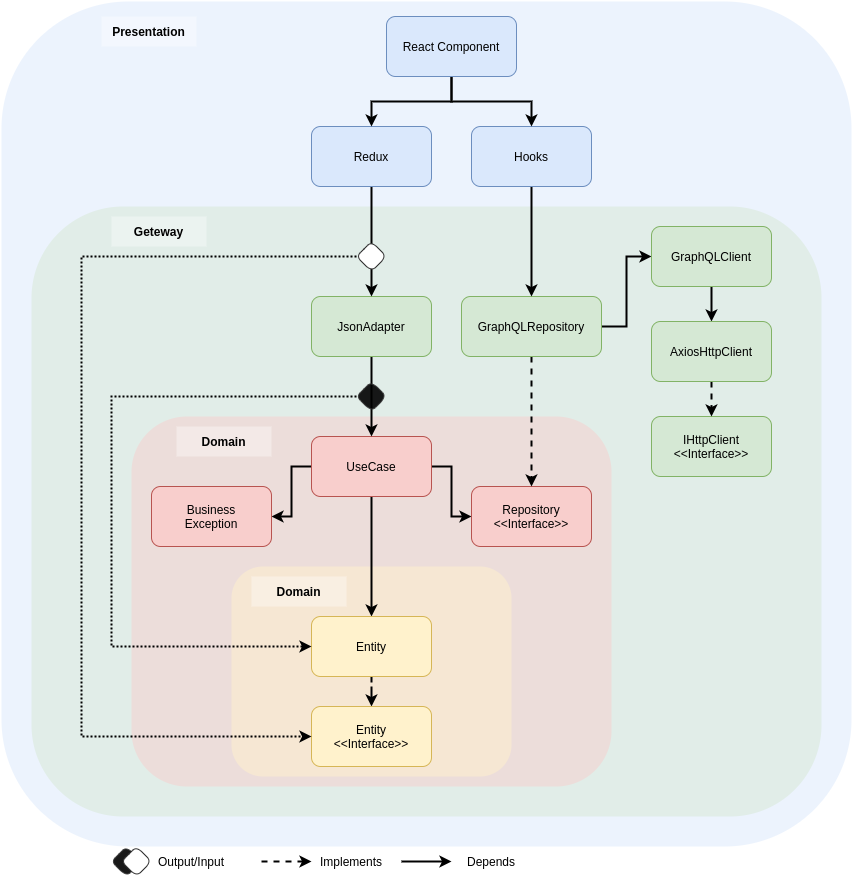

The diagram above was exported from draw.io. Its source (the exported page's mxGraphModel, read from the mxfile embedded in the PNG):
<mxGraphModel dx="2062" dy="735" grid="1" gridSize="10" guides="1" tooltips="1" connect="1" arrows="1" fold="1" page="1" pageScale="1" pageWidth="827" pageHeight="1169" math="0" shadow="0">
  <root>
    <mxCell id="HYFSqdcg2onTiatfwcHF-0" />
    <mxCell id="HYFSqdcg2onTiatfwcHF-1" parent="HYFSqdcg2onTiatfwcHF-0" />
    <mxCell id="CzDRxy71tiuAMXu41jT1-0" value="" style="rounded=1;whiteSpace=wrap;html=1;strokeWidth=3;fillColor=#dae8fc;opacity=50;strokeColor=none;" vertex="1" parent="HYFSqdcg2onTiatfwcHF-1">
      <mxGeometry x="410" y="175" width="850" height="845" as="geometry" />
    </mxCell>
    <mxCell id="-AjseXdLZnPdmsenA0w--0" value="" style="rounded=1;whiteSpace=wrap;html=1;strokeWidth=3;fillColor=#d5e8d4;opacity=50;glass=0;sketch=0;shadow=0;strokeColor=none;" vertex="1" parent="HYFSqdcg2onTiatfwcHF-1">
      <mxGeometry x="440" y="380" width="790" height="610" as="geometry" />
    </mxCell>
    <mxCell id="lMSSWyyu0x4bxu1ucgD5-0" value="" style="rounded=1;whiteSpace=wrap;html=1;strokeWidth=3;fillColor=#f8cecc;opacity=50;strokeColor=none;" vertex="1" parent="HYFSqdcg2onTiatfwcHF-1">
      <mxGeometry x="540" y="590" width="480" height="370" as="geometry" />
    </mxCell>
    <mxCell id="F6jmJJcApdvYsPs8txAO-0" value="" style="rounded=1;whiteSpace=wrap;html=1;strokeWidth=3;fillColor=#fff2cc;opacity=50;strokeColor=none;" vertex="1" parent="HYFSqdcg2onTiatfwcHF-1">
      <mxGeometry x="640" y="740" width="280" height="210" as="geometry" />
    </mxCell>
    <mxCell id="1jvkkti0fZ6i7WHUEjRw-8" style="edgeStyle=orthogonalEdgeStyle;rounded=0;orthogonalLoop=1;jettySize=auto;html=1;exitX=0.5;exitY=1;exitDx=0;exitDy=0;strokeColor=#000000;strokeWidth=2;" edge="1" parent="HYFSqdcg2onTiatfwcHF-1" source="by2dFIw_U8Ef2GxaRt2N-6" target="by2dFIw_U8Ef2GxaRt2N-7">
      <mxGeometry relative="1" as="geometry" />
    </mxCell>
    <mxCell id="1jvkkti0fZ6i7WHUEjRw-9" style="edgeStyle=orthogonalEdgeStyle;rounded=0;orthogonalLoop=1;jettySize=auto;html=1;exitX=1;exitY=0.5;exitDx=0;exitDy=0;entryX=0;entryY=0.5;entryDx=0;entryDy=0;strokeColor=#000000;strokeWidth=2;" edge="1" parent="HYFSqdcg2onTiatfwcHF-1" source="by2dFIw_U8Ef2GxaRt2N-6" target="by2dFIw_U8Ef2GxaRt2N-16">
      <mxGeometry relative="1" as="geometry" />
    </mxCell>
    <mxCell id="1jvkkti0fZ6i7WHUEjRw-10" style="edgeStyle=orthogonalEdgeStyle;rounded=0;orthogonalLoop=1;jettySize=auto;html=1;exitX=0;exitY=0.5;exitDx=0;exitDy=0;strokeColor=#000000;strokeWidth=2;" edge="1" parent="HYFSqdcg2onTiatfwcHF-1" source="by2dFIw_U8Ef2GxaRt2N-6" target="by2dFIw_U8Ef2GxaRt2N-40">
      <mxGeometry relative="1" as="geometry" />
    </mxCell>
    <mxCell id="by2dFIw_U8Ef2GxaRt2N-6" value="UseCase" style="rounded=1;whiteSpace=wrap;html=1;fillColor=#f8cecc;strokeColor=#b85450;" vertex="1" parent="HYFSqdcg2onTiatfwcHF-1">
      <mxGeometry x="720" y="610" width="120" height="60" as="geometry" />
    </mxCell>
    <mxCell id="1jvkkti0fZ6i7WHUEjRw-22" style="edgeStyle=orthogonalEdgeStyle;rounded=0;orthogonalLoop=1;jettySize=auto;html=1;exitX=0.5;exitY=1;exitDx=0;exitDy=0;dashed=1;strokeColor=#000000;strokeWidth=2;" edge="1" parent="HYFSqdcg2onTiatfwcHF-1" source="by2dFIw_U8Ef2GxaRt2N-7" target="1jvkkti0fZ6i7WHUEjRw-21">
      <mxGeometry relative="1" as="geometry" />
    </mxCell>
    <mxCell id="by2dFIw_U8Ef2GxaRt2N-7" value="Entity" style="rounded=1;whiteSpace=wrap;html=1;fillColor=#fff2cc;strokeColor=#d6b656;" vertex="1" parent="HYFSqdcg2onTiatfwcHF-1">
      <mxGeometry x="720" y="790" width="120" height="60" as="geometry" />
    </mxCell>
    <mxCell id="by2dFIw_U8Ef2GxaRt2N-16" value="Repository&lt;br&gt;&amp;lt;&amp;lt;Interface&amp;gt;&amp;gt;" style="rounded=1;whiteSpace=wrap;html=1;fillColor=#f8cecc;strokeColor=#b85450;" vertex="1" parent="HYFSqdcg2onTiatfwcHF-1">
      <mxGeometry x="880" y="660" width="120" height="60" as="geometry" />
    </mxCell>
    <mxCell id="by2dFIw_U8Ef2GxaRt2N-40" value="Business&lt;br&gt;Exception" style="rounded=1;whiteSpace=wrap;html=1;fillColor=#f8cecc;strokeColor=#b85450;" vertex="1" parent="HYFSqdcg2onTiatfwcHF-1">
      <mxGeometry x="560" y="660" width="120" height="60" as="geometry" />
    </mxCell>
    <mxCell id="1jvkkti0fZ6i7WHUEjRw-14" style="edgeStyle=orthogonalEdgeStyle;rounded=0;orthogonalLoop=1;jettySize=auto;html=1;exitX=0.5;exitY=1;exitDx=0;exitDy=0;entryX=0.5;entryY=0;entryDx=0;entryDy=0;dashed=1;strokeColor=#000000;strokeWidth=2;" edge="1" parent="HYFSqdcg2onTiatfwcHF-1" source="1jvkkti0fZ6i7WHUEjRw-2" target="by2dFIw_U8Ef2GxaRt2N-16">
      <mxGeometry relative="1" as="geometry" />
    </mxCell>
    <mxCell id="1jvkkti0fZ6i7WHUEjRw-16" style="edgeStyle=orthogonalEdgeStyle;rounded=0;orthogonalLoop=1;jettySize=auto;html=1;exitX=1;exitY=0.5;exitDx=0;exitDy=0;entryX=0;entryY=0.5;entryDx=0;entryDy=0;strokeColor=#000000;strokeWidth=2;" edge="1" parent="HYFSqdcg2onTiatfwcHF-1" source="1jvkkti0fZ6i7WHUEjRw-2" target="1jvkkti0fZ6i7WHUEjRw-4">
      <mxGeometry relative="1" as="geometry" />
    </mxCell>
    <mxCell id="1jvkkti0fZ6i7WHUEjRw-2" value="GraphQLRepository" style="rounded=1;whiteSpace=wrap;html=1;fillColor=#d5e8d4;strokeColor=#82b366;" vertex="1" parent="HYFSqdcg2onTiatfwcHF-1">
      <mxGeometry x="870" y="470" width="140" height="60" as="geometry" />
    </mxCell>
    <mxCell id="1jvkkti0fZ6i7WHUEjRw-17" style="edgeStyle=orthogonalEdgeStyle;rounded=0;orthogonalLoop=1;jettySize=auto;html=1;exitX=0.5;exitY=1;exitDx=0;exitDy=0;strokeColor=#000000;strokeWidth=2;" edge="1" parent="HYFSqdcg2onTiatfwcHF-1" source="1jvkkti0fZ6i7WHUEjRw-4" target="1jvkkti0fZ6i7WHUEjRw-6">
      <mxGeometry relative="1" as="geometry" />
    </mxCell>
    <mxCell id="1jvkkti0fZ6i7WHUEjRw-4" value="GraphQLClient" style="rounded=1;whiteSpace=wrap;html=1;fillColor=#d5e8d4;strokeColor=#82b366;" vertex="1" parent="HYFSqdcg2onTiatfwcHF-1">
      <mxGeometry x="1060" y="400" width="120" height="60" as="geometry" />
    </mxCell>
    <mxCell id="1jvkkti0fZ6i7WHUEjRw-5" value="IHttpClient&lt;br&gt;&amp;lt;&amp;lt;Interface&amp;gt;&amp;gt;" style="rounded=1;whiteSpace=wrap;html=1;fillColor=#d5e8d4;strokeColor=#82b366;" vertex="1" parent="HYFSqdcg2onTiatfwcHF-1">
      <mxGeometry x="1060" y="590" width="120" height="60" as="geometry" />
    </mxCell>
    <mxCell id="1jvkkti0fZ6i7WHUEjRw-18" style="edgeStyle=orthogonalEdgeStyle;rounded=0;orthogonalLoop=1;jettySize=auto;html=1;exitX=0.5;exitY=1;exitDx=0;exitDy=0;entryX=0.5;entryY=0;entryDx=0;entryDy=0;strokeColor=#000000;strokeWidth=2;dashed=1;" edge="1" parent="HYFSqdcg2onTiatfwcHF-1" source="1jvkkti0fZ6i7WHUEjRw-6" target="1jvkkti0fZ6i7WHUEjRw-5">
      <mxGeometry relative="1" as="geometry" />
    </mxCell>
    <mxCell id="1jvkkti0fZ6i7WHUEjRw-6" value="AxiosHttpClient" style="rounded=1;whiteSpace=wrap;html=1;fillColor=#d5e8d4;strokeColor=#82b366;" vertex="1" parent="HYFSqdcg2onTiatfwcHF-1">
      <mxGeometry x="1060" y="495" width="120" height="60" as="geometry" />
    </mxCell>
    <mxCell id="1jvkkti0fZ6i7WHUEjRw-35" style="edgeStyle=orthogonalEdgeStyle;rounded=0;orthogonalLoop=1;jettySize=auto;html=1;exitX=0.5;exitY=1;exitDx=0;exitDy=0;strokeColor=#000000;strokeWidth=2;" edge="1" parent="HYFSqdcg2onTiatfwcHF-1" source="1jvkkti0fZ6i7WHUEjRw-20" target="by2dFIw_U8Ef2GxaRt2N-6">
      <mxGeometry relative="1" as="geometry" />
    </mxCell>
    <mxCell id="1jvkkti0fZ6i7WHUEjRw-20" value="JsonAdapter" style="rounded=1;whiteSpace=wrap;html=1;fillColor=#d5e8d4;strokeColor=#82b366;" vertex="1" parent="HYFSqdcg2onTiatfwcHF-1">
      <mxGeometry x="720" y="470" width="120" height="60" as="geometry" />
    </mxCell>
    <mxCell id="1jvkkti0fZ6i7WHUEjRw-21" value="Entity&lt;br&gt;&amp;lt;&amp;lt;Interface&amp;gt;&amp;gt;" style="rounded=1;whiteSpace=wrap;html=1;fillColor=#fff2cc;strokeColor=#d6b656;" vertex="1" parent="HYFSqdcg2onTiatfwcHF-1">
      <mxGeometry x="720" y="880" width="120" height="60" as="geometry" />
    </mxCell>
    <mxCell id="1jvkkti0fZ6i7WHUEjRw-34" style="edgeStyle=orthogonalEdgeStyle;rounded=0;orthogonalLoop=1;jettySize=auto;html=1;exitX=0.5;exitY=1;exitDx=0;exitDy=0;strokeColor=#000000;strokeWidth=2;" edge="1" parent="HYFSqdcg2onTiatfwcHF-1" source="1jvkkti0fZ6i7WHUEjRw-27" target="1jvkkti0fZ6i7WHUEjRw-20">
      <mxGeometry relative="1" as="geometry" />
    </mxCell>
    <mxCell id="1jvkkti0fZ6i7WHUEjRw-27" value="Redux" style="rounded=1;whiteSpace=wrap;html=1;fillColor=#dae8fc;strokeColor=#6c8ebf;" vertex="1" parent="HYFSqdcg2onTiatfwcHF-1">
      <mxGeometry x="720" y="300" width="120" height="60" as="geometry" />
    </mxCell>
    <mxCell id="1jvkkti0fZ6i7WHUEjRw-32" style="edgeStyle=orthogonalEdgeStyle;rounded=0;orthogonalLoop=1;jettySize=auto;html=1;exitX=0.5;exitY=1;exitDx=0;exitDy=0;strokeColor=#000000;strokeWidth=2;" edge="1" parent="HYFSqdcg2onTiatfwcHF-1" source="1jvkkti0fZ6i7WHUEjRw-31" target="1jvkkti0fZ6i7WHUEjRw-2">
      <mxGeometry relative="1" as="geometry" />
    </mxCell>
    <mxCell id="1jvkkti0fZ6i7WHUEjRw-31" value="Hooks" style="rounded=1;whiteSpace=wrap;html=1;fillColor=#dae8fc;strokeColor=#6c8ebf;" vertex="1" parent="HYFSqdcg2onTiatfwcHF-1">
      <mxGeometry x="880" y="300" width="120" height="60" as="geometry" />
    </mxCell>
    <mxCell id="1jvkkti0fZ6i7WHUEjRw-37" style="edgeStyle=orthogonalEdgeStyle;rounded=0;orthogonalLoop=1;jettySize=auto;html=1;exitX=0;exitY=0.5;exitDx=0;exitDy=0;entryX=0;entryY=0.5;entryDx=0;entryDy=0;strokeColor=#000000;strokeWidth=2;dashed=1;dashPattern=1 1;" edge="1" parent="HYFSqdcg2onTiatfwcHF-1" source="1jvkkti0fZ6i7WHUEjRw-36" target="by2dFIw_U8Ef2GxaRt2N-7">
      <mxGeometry relative="1" as="geometry">
        <Array as="points">
          <mxPoint x="520" y="570" />
          <mxPoint x="520" y="820" />
        </Array>
      </mxGeometry>
    </mxCell>
    <mxCell id="1jvkkti0fZ6i7WHUEjRw-36" value="" style="rhombus;whiteSpace=wrap;html=1;rounded=1;opacity=90;strokeColor=#333333;fillColor=#000000;" vertex="1" parent="HYFSqdcg2onTiatfwcHF-1">
      <mxGeometry x="765" y="555" width="30" height="30" as="geometry" />
    </mxCell>
    <mxCell id="1jvkkti0fZ6i7WHUEjRw-39" style="edgeStyle=orthogonalEdgeStyle;rounded=0;orthogonalLoop=1;jettySize=auto;html=1;exitX=0;exitY=0.5;exitDx=0;exitDy=0;entryX=0;entryY=0.5;entryDx=0;entryDy=0;strokeColor=#000000;strokeWidth=2;dashed=1;dashPattern=1 1;" edge="1" parent="HYFSqdcg2onTiatfwcHF-1" source="1jvkkti0fZ6i7WHUEjRw-38" target="1jvkkti0fZ6i7WHUEjRw-21">
      <mxGeometry relative="1" as="geometry">
        <Array as="points">
          <mxPoint x="490" y="430" />
          <mxPoint x="490" y="910" />
        </Array>
      </mxGeometry>
    </mxCell>
    <mxCell id="1jvkkti0fZ6i7WHUEjRw-38" value="" style="rhombus;whiteSpace=wrap;html=1;rounded=1;strokeColor=#333333;arcSize=17;fillColor=#FFFFFF;" vertex="1" parent="HYFSqdcg2onTiatfwcHF-1">
      <mxGeometry x="765" y="415" width="30" height="30" as="geometry" />
    </mxCell>
    <mxCell id="1jvkkti0fZ6i7WHUEjRw-43" style="edgeStyle=orthogonalEdgeStyle;rounded=0;orthogonalLoop=1;jettySize=auto;html=1;exitX=0.5;exitY=1;exitDx=0;exitDy=0;entryX=0.5;entryY=0;entryDx=0;entryDy=0;strokeColor=#000000;strokeWidth=2;" edge="1" parent="HYFSqdcg2onTiatfwcHF-1" source="1jvkkti0fZ6i7WHUEjRw-40" target="1jvkkti0fZ6i7WHUEjRw-27">
      <mxGeometry relative="1" as="geometry" />
    </mxCell>
    <mxCell id="1jvkkti0fZ6i7WHUEjRw-46" style="edgeStyle=orthogonalEdgeStyle;rounded=0;orthogonalLoop=1;jettySize=auto;html=1;entryX=0.5;entryY=0;entryDx=0;entryDy=0;strokeColor=#000000;strokeWidth=2;" edge="1" parent="HYFSqdcg2onTiatfwcHF-1" source="1jvkkti0fZ6i7WHUEjRw-40" target="1jvkkti0fZ6i7WHUEjRw-31">
      <mxGeometry relative="1" as="geometry" />
    </mxCell>
    <mxCell id="1jvkkti0fZ6i7WHUEjRw-40" value="React Component" style="rounded=1;whiteSpace=wrap;html=1;fillColor=#dae8fc;strokeColor=#6c8ebf;" vertex="1" parent="HYFSqdcg2onTiatfwcHF-1">
      <mxGeometry x="795" y="190" width="130" height="60" as="geometry" />
    </mxCell>
    <mxCell id="UGEMYXKAa3rG1bBrEqEt-0" value="Presentation" style="text;html=1;align=center;verticalAlign=middle;whiteSpace=wrap;rounded=0;opacity=35;fontStyle=1;fillColor=#ffffff;" vertex="1" parent="HYFSqdcg2onTiatfwcHF-1">
      <mxGeometry x="510" y="190" width="95" height="30" as="geometry" />
    </mxCell>
    <mxCell id="UGEMYXKAa3rG1bBrEqEt-1" value="Geteway" style="text;html=1;align=center;verticalAlign=middle;whiteSpace=wrap;rounded=0;opacity=35;fontStyle=1;fillColor=#ffffff;" vertex="1" parent="HYFSqdcg2onTiatfwcHF-1">
      <mxGeometry x="520" y="390" width="95" height="30" as="geometry" />
    </mxCell>
    <mxCell id="UGEMYXKAa3rG1bBrEqEt-2" value="Domain" style="text;html=1;align=center;verticalAlign=middle;whiteSpace=wrap;rounded=0;opacity=35;fontStyle=1;fillColor=#ffffff;" vertex="1" parent="HYFSqdcg2onTiatfwcHF-1">
      <mxGeometry x="585" y="600" width="95" height="30" as="geometry" />
    </mxCell>
    <mxCell id="UGEMYXKAa3rG1bBrEqEt-3" value="Domain" style="text;html=1;align=center;verticalAlign=middle;whiteSpace=wrap;rounded=0;opacity=35;fontStyle=1;fillColor=#ffffff;" vertex="1" parent="HYFSqdcg2onTiatfwcHF-1">
      <mxGeometry x="660" y="750" width="95" height="30" as="geometry" />
    </mxCell>
    <mxCell id="GOGIyupB1kCVoF27R4ro-0" value="" style="rhombus;whiteSpace=wrap;html=1;rounded=1;opacity=90;strokeColor=#333333;fillColor=#000000;" vertex="1" parent="HYFSqdcg2onTiatfwcHF-1">
      <mxGeometry x="520" y="1020" width="30" height="30" as="geometry" />
    </mxCell>
    <mxCell id="GOGIyupB1kCVoF27R4ro-1" value="Output/Input" style="text;html=1;strokeColor=none;fillColor=none;align=center;verticalAlign=middle;whiteSpace=wrap;rounded=0;" vertex="1" parent="HYFSqdcg2onTiatfwcHF-1">
      <mxGeometry x="560" y="1025" width="80" height="20" as="geometry" />
    </mxCell>
    <mxCell id="GOGIyupB1kCVoF27R4ro-2" value="" style="rhombus;whiteSpace=wrap;html=1;rounded=1;strokeColor=#333333;arcSize=17;fillColor=#FFFFFF;" vertex="1" parent="HYFSqdcg2onTiatfwcHF-1">
      <mxGeometry x="530" y="1020" width="30" height="30" as="geometry" />
    </mxCell>
    <mxCell id="GOGIyupB1kCVoF27R4ro-3" style="edgeStyle=orthogonalEdgeStyle;rounded=0;orthogonalLoop=1;jettySize=auto;html=1;dashed=1;strokeColor=#000000;strokeWidth=2;" edge="1" parent="HYFSqdcg2onTiatfwcHF-1">
      <mxGeometry relative="1" as="geometry">
        <mxPoint x="670" y="1035" as="sourcePoint" />
        <mxPoint x="720" y="1035" as="targetPoint" />
      </mxGeometry>
    </mxCell>
    <mxCell id="GOGIyupB1kCVoF27R4ro-4" value="Implements" style="text;html=1;strokeColor=none;fillColor=none;align=center;verticalAlign=middle;whiteSpace=wrap;rounded=0;" vertex="1" parent="HYFSqdcg2onTiatfwcHF-1">
      <mxGeometry x="720" y="1025" width="80" height="20" as="geometry" />
    </mxCell>
    <mxCell id="GOGIyupB1kCVoF27R4ro-5" style="edgeStyle=orthogonalEdgeStyle;rounded=0;orthogonalLoop=1;jettySize=auto;html=1;strokeColor=#000000;strokeWidth=2;" edge="1" parent="HYFSqdcg2onTiatfwcHF-1">
      <mxGeometry relative="1" as="geometry">
        <mxPoint x="810" y="1035" as="sourcePoint" />
        <mxPoint x="860" y="1035" as="targetPoint" />
      </mxGeometry>
    </mxCell>
    <mxCell id="GOGIyupB1kCVoF27R4ro-6" value="Depends" style="text;html=1;strokeColor=none;fillColor=none;align=center;verticalAlign=middle;whiteSpace=wrap;rounded=0;" vertex="1" parent="HYFSqdcg2onTiatfwcHF-1">
      <mxGeometry x="860" y="1025" width="80" height="20" as="geometry" />
    </mxCell>
  </root>
</mxGraphModel>